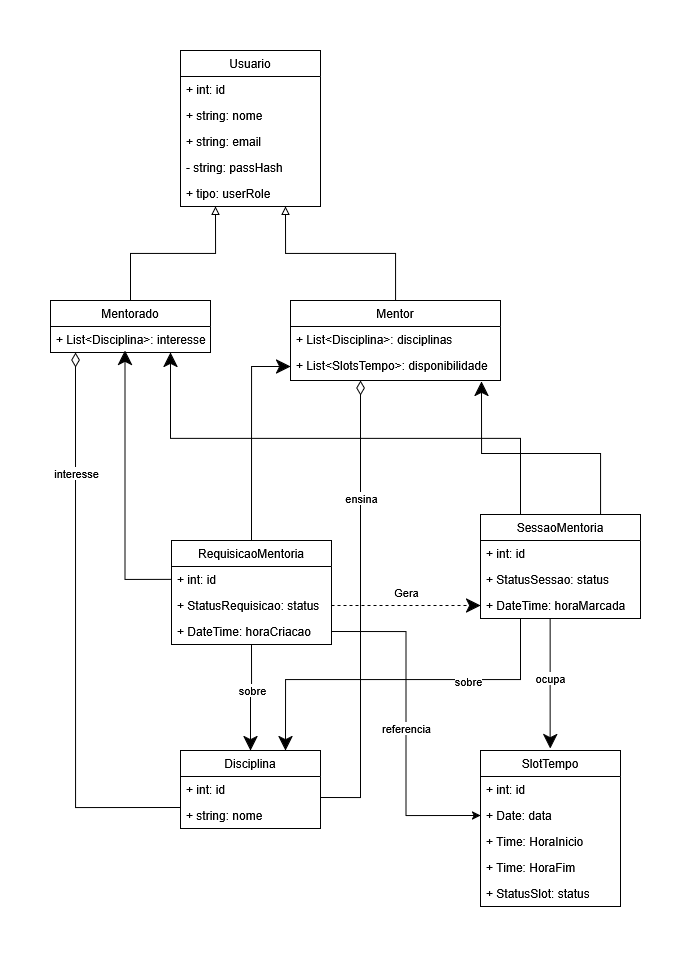

The diagram above was exported from draw.io. Its source (the exported page's mxGraphModel, read from the mxfile embedded in the PNG):
<mxGraphModel dx="813" dy="426" grid="1" gridSize="10" guides="1" tooltips="1" connect="1" arrows="1" fold="1" page="1" pageScale="1" pageWidth="827" pageHeight="1169" math="0" shadow="0">
  <root>
    <mxCell id="0" />
    <mxCell id="1" parent="0" />
    <mxCell id="28qz4uqB5qMOQ7ujJW_A-13" edge="1" parent="1" source="28qz4uqB5qMOQ7ujJW_A-1" style="edgeStyle=orthogonalEdgeStyle;rounded=0;orthogonalLoop=1;jettySize=auto;html=1;exitX=0.75;exitY=1;exitDx=0;exitDy=0;startArrow=block;startFill=0;endArrow=none;endFill=0;endSize=12;" target="28qz4uqB5qMOQ7ujJW_A-5">
      <mxGeometry relative="1" as="geometry" />
    </mxCell>
    <mxCell id="28qz4uqB5qMOQ7ujJW_A-14" edge="1" parent="1" source="28qz4uqB5qMOQ7ujJW_A-1" style="edgeStyle=orthogonalEdgeStyle;rounded=0;orthogonalLoop=1;jettySize=auto;html=1;exitX=0.25;exitY=1;exitDx=0;exitDy=0;startArrow=block;startFill=0;endArrow=none;endFill=0;endSize=12;" target="28qz4uqB5qMOQ7ujJW_A-9">
      <mxGeometry relative="1" as="geometry" />
    </mxCell>
    <mxCell id="28qz4uqB5qMOQ7ujJW_A-1" parent="1" style="swimlane;fontStyle=0;childLayout=stackLayout;horizontal=1;startSize=26;fillColor=none;horizontalStack=0;resizeParent=1;resizeParentMax=0;resizeLast=0;collapsible=1;marginBottom=0;whiteSpace=wrap;html=1;" value="Usuario" vertex="1">
      <mxGeometry height="156" width="140" x="259" y="160" as="geometry" />
    </mxCell>
    <mxCell id="28qz4uqB5qMOQ7ujJW_A-2" parent="28qz4uqB5qMOQ7ujJW_A-1" style="text;strokeColor=none;fillColor=none;align=left;verticalAlign=top;spacingLeft=4;spacingRight=4;overflow=hidden;rotatable=0;points=[[0,0.5],[1,0.5]];portConstraint=eastwest;whiteSpace=wrap;html=1;" value="+ int: id" vertex="1">
      <mxGeometry height="26" width="140" y="26" as="geometry" />
    </mxCell>
    <mxCell id="28qz4uqB5qMOQ7ujJW_A-3" parent="28qz4uqB5qMOQ7ujJW_A-1" style="text;strokeColor=none;fillColor=none;align=left;verticalAlign=top;spacingLeft=4;spacingRight=4;overflow=hidden;rotatable=0;points=[[0,0.5],[1,0.5]];portConstraint=eastwest;whiteSpace=wrap;html=1;" value="+ string: nome" vertex="1">
      <mxGeometry height="26" width="140" y="52" as="geometry" />
    </mxCell>
    <mxCell id="28qz4uqB5qMOQ7ujJW_A-4" parent="28qz4uqB5qMOQ7ujJW_A-1" style="text;strokeColor=none;fillColor=none;align=left;verticalAlign=top;spacingLeft=4;spacingRight=4;overflow=hidden;rotatable=0;points=[[0,0.5],[1,0.5]];portConstraint=eastwest;whiteSpace=wrap;html=1;" value="+ string: email" vertex="1">
      <mxGeometry height="26" width="140" y="78" as="geometry" />
    </mxCell>
    <mxCell id="28qz4uqB5qMOQ7ujJW_A-72" parent="28qz4uqB5qMOQ7ujJW_A-1" style="text;strokeColor=none;fillColor=none;align=left;verticalAlign=top;spacingLeft=4;spacingRight=4;overflow=hidden;rotatable=0;points=[[0,0.5],[1,0.5]];portConstraint=eastwest;whiteSpace=wrap;html=1;" value="- string: passHash" vertex="1">
      <mxGeometry height="26" width="140" y="104" as="geometry" />
    </mxCell>
    <mxCell id="28qz4uqB5qMOQ7ujJW_A-73" parent="28qz4uqB5qMOQ7ujJW_A-1" style="text;strokeColor=none;fillColor=none;align=left;verticalAlign=top;spacingLeft=4;spacingRight=4;overflow=hidden;rotatable=0;points=[[0,0.5],[1,0.5]];portConstraint=eastwest;whiteSpace=wrap;html=1;" value="+ tipo: userRole" vertex="1">
      <mxGeometry height="26" width="140" y="130" as="geometry" />
    </mxCell>
    <mxCell id="28qz4uqB5qMOQ7ujJW_A-5" parent="1" style="swimlane;fontStyle=0;childLayout=stackLayout;horizontal=1;startSize=26;fillColor=none;horizontalStack=0;resizeParent=1;resizeParentMax=0;resizeLast=0;collapsible=1;marginBottom=0;whiteSpace=wrap;html=1;" value="Mentor" vertex="1">
      <mxGeometry height="80" width="210" x="369" y="410" as="geometry" />
    </mxCell>
    <mxCell id="28qz4uqB5qMOQ7ujJW_A-6" parent="28qz4uqB5qMOQ7ujJW_A-5" style="text;strokeColor=none;fillColor=none;align=left;verticalAlign=top;spacingLeft=4;spacingRight=4;overflow=hidden;rotatable=0;points=[[0,0.5],[1,0.5]];portConstraint=eastwest;whiteSpace=wrap;html=1;" value="+ List&amp;lt;Disciplina&amp;gt;: disciplinas" vertex="1">
      <mxGeometry height="26" width="210" y="26" as="geometry" />
    </mxCell>
    <mxCell id="28qz4uqB5qMOQ7ujJW_A-7" parent="28qz4uqB5qMOQ7ujJW_A-5" style="text;strokeColor=none;fillColor=none;align=left;verticalAlign=top;spacingLeft=4;spacingRight=4;overflow=hidden;rotatable=0;points=[[0,0.5],[1,0.5]];portConstraint=eastwest;whiteSpace=wrap;html=1;" value="+ List&amp;lt;SlotsTempo&amp;gt;: disponibilidade" vertex="1">
      <mxGeometry height="28" width="210" y="52" as="geometry" />
    </mxCell>
    <mxCell id="28qz4uqB5qMOQ7ujJW_A-9" parent="1" style="swimlane;fontStyle=0;childLayout=stackLayout;horizontal=1;startSize=26;fillColor=none;horizontalStack=0;resizeParent=1;resizeParentMax=0;resizeLast=0;collapsible=1;marginBottom=0;whiteSpace=wrap;html=1;" value="Mentorado" vertex="1">
      <mxGeometry height="52" width="160" x="129" y="410" as="geometry" />
    </mxCell>
    <mxCell id="28qz4uqB5qMOQ7ujJW_A-10" parent="28qz4uqB5qMOQ7ujJW_A-9" style="text;strokeColor=none;fillColor=none;align=left;verticalAlign=top;spacingLeft=4;spacingRight=4;overflow=hidden;rotatable=0;points=[[0,0.5],[1,0.5]];portConstraint=eastwest;whiteSpace=wrap;html=1;" value="+ List&amp;lt;Disciplina&amp;gt;: interesse" vertex="1">
      <mxGeometry height="26" width="160" y="26" as="geometry" />
    </mxCell>
    <mxCell id="28qz4uqB5qMOQ7ujJW_A-49" edge="1" parent="1" source="28qz4uqB5qMOQ7ujJW_A-15" style="edgeStyle=orthogonalEdgeStyle;rounded=0;orthogonalLoop=1;jettySize=auto;html=1;exitX=0.5;exitY=0;exitDx=0;exitDy=0;entryX=0;entryY=0.5;entryDx=0;entryDy=0;endSize=12;" target="28qz4uqB5qMOQ7ujJW_A-7">
      <mxGeometry relative="1" as="geometry" />
    </mxCell>
    <mxCell id="28qz4uqB5qMOQ7ujJW_A-15" parent="1" style="swimlane;fontStyle=0;childLayout=stackLayout;horizontal=1;startSize=26;fillColor=none;horizontalStack=0;resizeParent=1;resizeParentMax=0;resizeLast=0;collapsible=1;marginBottom=0;whiteSpace=wrap;html=1;" value="RequisicaoMentoria" vertex="1">
      <mxGeometry height="104" width="160" x="250" y="650" as="geometry" />
    </mxCell>
    <mxCell id="28qz4uqB5qMOQ7ujJW_A-16" parent="28qz4uqB5qMOQ7ujJW_A-15" style="text;strokeColor=none;fillColor=none;align=left;verticalAlign=top;spacingLeft=4;spacingRight=4;overflow=hidden;rotatable=0;points=[[0,0.5],[1,0.5]];portConstraint=eastwest;whiteSpace=wrap;html=1;" value="+ int: id" vertex="1">
      <mxGeometry height="26" width="160" y="26" as="geometry" />
    </mxCell>
    <mxCell id="28qz4uqB5qMOQ7ujJW_A-17" parent="28qz4uqB5qMOQ7ujJW_A-15" style="text;strokeColor=none;fillColor=none;align=left;verticalAlign=top;spacingLeft=4;spacingRight=4;overflow=hidden;rotatable=0;points=[[0,0.5],[1,0.5]];portConstraint=eastwest;whiteSpace=wrap;html=1;" value="+ StatusRequisicao: status" vertex="1">
      <mxGeometry height="26" width="160" y="52" as="geometry" />
    </mxCell>
    <mxCell id="28qz4uqB5qMOQ7ujJW_A-18" parent="28qz4uqB5qMOQ7ujJW_A-15" style="text;strokeColor=none;fillColor=none;align=left;verticalAlign=top;spacingLeft=4;spacingRight=4;overflow=hidden;rotatable=0;points=[[0,0.5],[1,0.5]];portConstraint=eastwest;whiteSpace=wrap;html=1;" value="+ DateTime: horaCriacao" vertex="1">
      <mxGeometry height="26" width="160" y="78" as="geometry" />
    </mxCell>
    <mxCell id="28qz4uqB5qMOQ7ujJW_A-65" edge="1" parent="1" source="28qz4uqB5qMOQ7ujJW_A-19" style="edgeStyle=orthogonalEdgeStyle;rounded=0;orthogonalLoop=1;jettySize=auto;html=1;exitX=0.25;exitY=1;exitDx=0;exitDy=0;entryX=0.75;entryY=0;entryDx=0;entryDy=0;endSize=12;" target="28qz4uqB5qMOQ7ujJW_A-39">
      <mxGeometry relative="1" as="geometry" />
    </mxCell>
    <mxCell id="28qz4uqB5qMOQ7ujJW_A-67" connectable="0" parent="28qz4uqB5qMOQ7ujJW_A-65" style="edgeLabel;html=1;align=center;verticalAlign=middle;resizable=0;points=[];" value="sobre" vertex="1">
      <mxGeometry relative="1" x="-0.3828" y="1" as="geometry">
        <mxPoint as="offset" />
      </mxGeometry>
    </mxCell>
    <mxCell id="28qz4uqB5qMOQ7ujJW_A-74" edge="1" parent="1" source="28qz4uqB5qMOQ7ujJW_A-19" style="edgeStyle=orthogonalEdgeStyle;rounded=0;orthogonalLoop=1;jettySize=auto;html=1;exitX=0.25;exitY=0;exitDx=0;exitDy=0;entryX=0.75;entryY=1;entryDx=0;entryDy=0;endSize=12;" target="28qz4uqB5qMOQ7ujJW_A-9">
      <mxGeometry relative="1" as="geometry" />
    </mxCell>
    <mxCell id="28qz4uqB5qMOQ7ujJW_A-19" parent="1" style="swimlane;fontStyle=0;childLayout=stackLayout;horizontal=1;startSize=26;fillColor=none;horizontalStack=0;resizeParent=1;resizeParentMax=0;resizeLast=0;collapsible=1;marginBottom=0;whiteSpace=wrap;html=1;" value="SessaoMentoria" vertex="1">
      <mxGeometry height="104" width="160" x="559" y="624" as="geometry" />
    </mxCell>
    <mxCell id="28qz4uqB5qMOQ7ujJW_A-20" parent="28qz4uqB5qMOQ7ujJW_A-19" style="text;strokeColor=none;fillColor=none;align=left;verticalAlign=top;spacingLeft=4;spacingRight=4;overflow=hidden;rotatable=0;points=[[0,0.5],[1,0.5]];portConstraint=eastwest;whiteSpace=wrap;html=1;" value="+ int: id" vertex="1">
      <mxGeometry height="26" width="160" y="26" as="geometry" />
    </mxCell>
    <mxCell id="28qz4uqB5qMOQ7ujJW_A-21" parent="28qz4uqB5qMOQ7ujJW_A-19" style="text;strokeColor=none;fillColor=none;align=left;verticalAlign=top;spacingLeft=4;spacingRight=4;overflow=hidden;rotatable=0;points=[[0,0.5],[1,0.5]];portConstraint=eastwest;whiteSpace=wrap;html=1;" value="+ StatusSessao: status" vertex="1">
      <mxGeometry height="26" width="160" y="52" as="geometry" />
    </mxCell>
    <mxCell id="28qz4uqB5qMOQ7ujJW_A-22" parent="28qz4uqB5qMOQ7ujJW_A-19" style="text;strokeColor=none;fillColor=none;align=left;verticalAlign=top;spacingLeft=4;spacingRight=4;overflow=hidden;rotatable=0;points=[[0,0.5],[1,0.5]];portConstraint=eastwest;whiteSpace=wrap;html=1;" value="+ DateTime: horaMarcada" vertex="1">
      <mxGeometry height="26" width="160" y="78" as="geometry" />
    </mxCell>
    <mxCell id="28qz4uqB5qMOQ7ujJW_A-69" edge="1" parent="1" style="edgeStyle=orthogonalEdgeStyle;rounded=0;orthogonalLoop=1;jettySize=auto;html=1;endArrow=diamondThin;endFill=0;endSize=12;">
      <mxGeometry relative="1" as="geometry">
        <mxPoint x="399.0000000000001" y="907.0000000000001" as="sourcePoint" />
        <mxPoint x="439" y="490" as="targetPoint" />
      </mxGeometry>
    </mxCell>
    <mxCell id="28qz4uqB5qMOQ7ujJW_A-71" connectable="0" parent="28qz4uqB5qMOQ7ujJW_A-69" style="edgeLabel;html=1;align=center;verticalAlign=middle;resizable=0;points=[];" value="ensina" vertex="1">
      <mxGeometry relative="1" x="0.4894" y="-1" as="geometry">
        <mxPoint as="offset" />
      </mxGeometry>
    </mxCell>
    <mxCell id="28qz4uqB5qMOQ7ujJW_A-39" parent="1" style="swimlane;fontStyle=0;childLayout=stackLayout;horizontal=1;startSize=26;fillColor=none;horizontalStack=0;resizeParent=1;resizeParentMax=0;resizeLast=0;collapsible=1;marginBottom=0;whiteSpace=wrap;html=1;" value="Disciplina" vertex="1">
      <mxGeometry height="78" width="140" x="259" y="860" as="geometry" />
    </mxCell>
    <mxCell id="28qz4uqB5qMOQ7ujJW_A-40" parent="28qz4uqB5qMOQ7ujJW_A-39" style="text;strokeColor=none;fillColor=none;align=left;verticalAlign=top;spacingLeft=4;spacingRight=4;overflow=hidden;rotatable=0;points=[[0,0.5],[1,0.5]];portConstraint=eastwest;whiteSpace=wrap;html=1;" value="+ int: id" vertex="1">
      <mxGeometry height="26" width="140" y="26" as="geometry" />
    </mxCell>
    <mxCell id="28qz4uqB5qMOQ7ujJW_A-41" parent="28qz4uqB5qMOQ7ujJW_A-39" style="text;strokeColor=none;fillColor=none;align=left;verticalAlign=top;spacingLeft=4;spacingRight=4;overflow=hidden;rotatable=0;points=[[0,0.5],[1,0.5]];portConstraint=eastwest;whiteSpace=wrap;html=1;" value="+ string: nome" vertex="1">
      <mxGeometry height="26" width="140" y="52" as="geometry" />
    </mxCell>
    <mxCell id="28qz4uqB5qMOQ7ujJW_A-45" edge="1" parent="1" source="28qz4uqB5qMOQ7ujJW_A-16" style="edgeStyle=orthogonalEdgeStyle;rounded=0;orthogonalLoop=1;jettySize=auto;html=1;exitX=0;exitY=0.5;exitDx=0;exitDy=0;entryX=0.465;entryY=0.923;entryDx=0;entryDy=0;entryPerimeter=0;endSize=12;" target="28qz4uqB5qMOQ7ujJW_A-10">
      <mxGeometry relative="1" as="geometry">
        <Array as="points">
          <mxPoint x="203" y="689" />
        </Array>
        <mxPoint x="203.4000000000001" y="488.624" as="targetPoint" />
      </mxGeometry>
    </mxCell>
    <mxCell id="28qz4uqB5qMOQ7ujJW_A-46" edge="1" parent="1" source="28qz4uqB5qMOQ7ujJW_A-15" style="edgeStyle=orthogonalEdgeStyle;rounded=0;orthogonalLoop=1;jettySize=auto;html=1;exitX=0.5;exitY=1;exitDx=0;exitDy=0;entryX=0.5;entryY=0;entryDx=0;entryDy=0;endSize=12;" target="28qz4uqB5qMOQ7ujJW_A-39">
      <mxGeometry relative="1" as="geometry" />
    </mxCell>
    <mxCell id="28qz4uqB5qMOQ7ujJW_A-68" connectable="0" parent="28qz4uqB5qMOQ7ujJW_A-46" style="edgeLabel;html=1;align=center;verticalAlign=middle;resizable=0;points=[];" value="sobre" vertex="1">
      <mxGeometry relative="1" x="-0.1402" as="geometry">
        <mxPoint as="offset" />
      </mxGeometry>
    </mxCell>
    <mxCell id="28qz4uqB5qMOQ7ujJW_A-47" edge="1" parent="1" source="28qz4uqB5qMOQ7ujJW_A-17" style="edgeStyle=orthogonalEdgeStyle;rounded=0;orthogonalLoop=1;jettySize=auto;html=1;entryX=0;entryY=0.5;entryDx=0;entryDy=0;dashed=1;endSize=12;" target="28qz4uqB5qMOQ7ujJW_A-22">
      <mxGeometry relative="1" as="geometry" />
    </mxCell>
    <mxCell id="28qz4uqB5qMOQ7ujJW_A-54" connectable="0" parent="28qz4uqB5qMOQ7ujJW_A-47" style="edgeLabel;html=1;align=center;verticalAlign=middle;resizable=0;points=[];" value="Gera" vertex="1">
      <mxGeometry relative="1" x="-0.0531" y="-2" as="geometry">
        <mxPoint x="4" y="-15" as="offset" />
      </mxGeometry>
    </mxCell>
    <mxCell id="28qz4uqB5qMOQ7ujJW_A-52" edge="1" parent="1" source="28qz4uqB5qMOQ7ujJW_A-19" style="edgeStyle=orthogonalEdgeStyle;rounded=0;orthogonalLoop=1;jettySize=auto;html=1;exitX=0.75;exitY=0;exitDx=0;exitDy=0;entryX=1.005;entryY=0.11;entryDx=0;entryDy=0;entryPerimeter=0;endSize=12;">
      <mxGeometry relative="1" as="geometry">
        <mxPoint x="559.95" y="490.8600000000001" as="targetPoint" />
      </mxGeometry>
    </mxCell>
    <mxCell id="28qz4uqB5qMOQ7ujJW_A-55" edge="1" parent="1" style="edgeStyle=orthogonalEdgeStyle;rounded=0;orthogonalLoop=1;jettySize=auto;html=1;exitX=0;exitY=0.5;exitDx=0;exitDy=0;endArrow=diamondThin;endFill=0;endSize=12;">
      <mxGeometry relative="1" as="geometry">
        <mxPoint x="259" y="917" as="sourcePoint" />
        <mxPoint x="154" y="462" as="targetPoint" />
      </mxGeometry>
    </mxCell>
    <mxCell id="28qz4uqB5qMOQ7ujJW_A-70" connectable="0" parent="28qz4uqB5qMOQ7ujJW_A-55" style="edgeLabel;html=1;align=center;verticalAlign=middle;resizable=0;points=[];" value="interesse" vertex="1">
      <mxGeometry relative="1" x="0.5696" y="-1" as="geometry">
        <mxPoint as="offset" />
      </mxGeometry>
    </mxCell>
    <mxCell id="28qz4uqB5qMOQ7ujJW_A-57" parent="1" style="swimlane;fontStyle=0;childLayout=stackLayout;horizontal=1;startSize=26;fillColor=none;horizontalStack=0;resizeParent=1;resizeParentMax=0;resizeLast=0;collapsible=1;marginBottom=0;whiteSpace=wrap;html=1;" value="SlotTempo" vertex="1">
      <mxGeometry height="156" width="140" x="559" y="860" as="geometry" />
    </mxCell>
    <mxCell id="28qz4uqB5qMOQ7ujJW_A-58" parent="28qz4uqB5qMOQ7ujJW_A-57" style="text;strokeColor=none;fillColor=none;align=left;verticalAlign=top;spacingLeft=4;spacingRight=4;overflow=hidden;rotatable=0;points=[[0,0.5],[1,0.5]];portConstraint=eastwest;whiteSpace=wrap;html=1;" value="+ int: id" vertex="1">
      <mxGeometry height="26" width="140" y="26" as="geometry" />
    </mxCell>
    <mxCell id="28qz4uqB5qMOQ7ujJW_A-59" parent="28qz4uqB5qMOQ7ujJW_A-57" style="text;strokeColor=none;fillColor=none;align=left;verticalAlign=top;spacingLeft=4;spacingRight=4;overflow=hidden;rotatable=0;points=[[0,0.5],[1,0.5]];portConstraint=eastwest;whiteSpace=wrap;html=1;" value="+ Date: data" vertex="1">
      <mxGeometry height="26" width="140" y="52" as="geometry" />
    </mxCell>
    <mxCell id="28qz4uqB5qMOQ7ujJW_A-60" parent="28qz4uqB5qMOQ7ujJW_A-57" style="text;strokeColor=none;fillColor=none;align=left;verticalAlign=top;spacingLeft=4;spacingRight=4;overflow=hidden;rotatable=0;points=[[0,0.5],[1,0.5]];portConstraint=eastwest;whiteSpace=wrap;html=1;" value="+ Time: HoraInicio" vertex="1">
      <mxGeometry height="26" width="140" y="78" as="geometry" />
    </mxCell>
    <mxCell id="28qz4uqB5qMOQ7ujJW_A-75" parent="28qz4uqB5qMOQ7ujJW_A-57" style="text;strokeColor=none;fillColor=none;align=left;verticalAlign=top;spacingLeft=4;spacingRight=4;overflow=hidden;rotatable=0;points=[[0,0.5],[1,0.5]];portConstraint=eastwest;whiteSpace=wrap;html=1;" value="+ Time: HoraFim" vertex="1">
      <mxGeometry height="26" width="140" y="104" as="geometry" />
    </mxCell>
    <mxCell id="28qz4uqB5qMOQ7ujJW_A-76" parent="28qz4uqB5qMOQ7ujJW_A-57" style="text;strokeColor=none;fillColor=none;align=left;verticalAlign=top;spacingLeft=4;spacingRight=4;overflow=hidden;rotatable=0;points=[[0,0.5],[1,0.5]];portConstraint=eastwest;whiteSpace=wrap;html=1;" value="+ StatusSlot: status" vertex="1">
      <mxGeometry height="26" width="140" y="130" as="geometry" />
    </mxCell>
    <mxCell id="28qz4uqB5qMOQ7ujJW_A-61" edge="1" parent="1" source="28qz4uqB5qMOQ7ujJW_A-18" style="edgeStyle=orthogonalEdgeStyle;rounded=0;orthogonalLoop=1;jettySize=auto;html=1;exitX=1;exitY=0.5;exitDx=0;exitDy=0;entryX=0;entryY=0.5;entryDx=0;entryDy=0;" target="28qz4uqB5qMOQ7ujJW_A-59">
      <mxGeometry relative="1" as="geometry" />
    </mxCell>
    <mxCell id="28qz4uqB5qMOQ7ujJW_A-64" connectable="0" parent="28qz4uqB5qMOQ7ujJW_A-61" style="edgeLabel;html=1;align=center;verticalAlign=middle;resizable=0;points=[];" value="referencia" vertex="1">
      <mxGeometry relative="1" x="0.0299" as="geometry">
        <mxPoint as="offset" />
      </mxGeometry>
    </mxCell>
    <mxCell id="28qz4uqB5qMOQ7ujJW_A-62" edge="1" parent="1" style="edgeStyle=orthogonalEdgeStyle;rounded=0;orthogonalLoop=1;jettySize=auto;html=1;entryX=0.5;entryY=0;entryDx=0;entryDy=0;endSize=12;startSize=12;">
      <mxGeometry relative="1" as="geometry">
        <mxPoint x="628.64" y="728" as="sourcePoint" />
        <mxPoint x="628.64" y="858" as="targetPoint" />
      </mxGeometry>
    </mxCell>
    <mxCell id="28qz4uqB5qMOQ7ujJW_A-63" connectable="0" parent="28qz4uqB5qMOQ7ujJW_A-62" style="edgeLabel;html=1;align=center;verticalAlign=middle;resizable=0;points=[];" value="ocupa" vertex="1">
      <mxGeometry relative="1" x="-0.0967" as="geometry">
        <mxPoint as="offset" />
      </mxGeometry>
    </mxCell>
  </root>
</mxGraphModel>